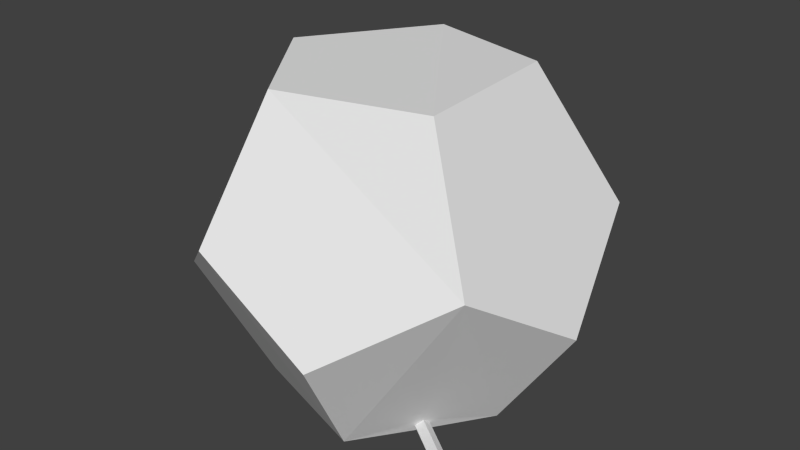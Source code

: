 # Source: arenaSP_BACKUP.blend  (saved by Blender 2.75.0; exported with 4.5.12 LTS)
import bpy
from mathutils import Matrix  # noqa: F401  (used for matrix-valued properties, if any)

bpy.ops.wm.read_factory_settings(use_empty=True)
scene = bpy.context.scene
scene.name = 'Scene'

# ---- collections
col_collection_1 = bpy.data.collections.new('Collection 1'); scene.collection.children.link(col_collection_1)

# ---- materials (node trees are filled in below, after node groups)
mat_material = bpy.data.materials.new('Material')
mat_material.alpha_threshold = 0.0
mat_material.use_transparent_shadow = False
mat_material.roughness = 0.5

# ---- material node trees

# ---- world
world_world = bpy.data.worlds.new('World'); scene.world = world_world
world_world.color = (0.05088, 0.05088, 0.05088)
world_world.use_sun_shadow = False
world_world.sun_shadow_jitter_overblur = 0.0
world_world.cycles.sampling_method = 'NONE'
world_world.cycles.sample_map_resolution = 256

# ---- meshes
me_plane = bpy.data.meshes.new('Plane')
me_plane.from_pydata([(-1.0, -1.0, 0.0), (1.0, -1.0, 0.0), (-1.0, 1.0, 0.0), (1.0, 1.0, 0.0), (-0.85, 0.85, -0.1597), (-0.85, -0.85, -0.1597), (0.85, -0.85, -0.1597), (0.85, 0.85, -0.1597), (-1.0, 1.0, -0.1597), (-1.0, -1.0, -0.1597), (1.0, -1.0, -0.1597), (1.0, 1.0, -0.1597), (-0.7, 0.7, -0.3222), (-0.7, -0.7, -0.3222), (0.7, -0.7, -0.3222), (0.7, 0.7, -0.3222), (-0.85, 0.85, -0.3222), (-0.85, -0.85, -0.3222), (0.85, -0.85, -0.3222), (0.85, 0.85, -0.3222), (-0.7, 0.7, -0.482), (-0.7, -0.7, -0.482), (0.7, -0.7, -0.482), (0.7, 0.7, -0.482), (-0.55, 0.55, -0.482), (-0.55, -0.55, -0.482), (0.55, -0.55, -0.482), (0.55, 0.55, -0.482), (-0.7, 0.7, -0.482), (-0.7, -0.7, -0.482), (0.7, -0.7, -0.482), (0.7, 0.7, -0.482), (-0.55, 0.55, -0.6438), (-0.55, -0.55, -0.6438), (0.55, -0.55, -0.6438), (0.55, 0.55, -0.6438), (-0.3333, -1.0, 0.0), (0.3333, -1.0, 0.0), (0.3333, 1.0, 0.0), (-0.3333, 1.0, 0.0), (-0.3333, -1.0, -0.1597), (0.3333, -1.0, -0.1597), (-0.2833, -0.85, -0.1597), (0.2833, -0.85, -0.1597), (-0.2833, -0.85, -0.3222), (0.2833, -0.85, -0.3222), (-0.2333, 0.7, -0.482), (0.2333, 0.7, -0.482), (-0.2333, -0.7, -0.3222), (0.2333, -0.7, -0.3222), (0.7, 0.7, -0.482), (-0.7, 0.7, -0.482), (-0.2333, -0.7, -0.482), (0.2333, -0.7, -0.482), (0.2333, 0.7, -0.482), (-0.2333, 0.7, -0.482), (-0.2333, -0.7, -0.482), (0.2333, -0.7, -0.482), (0.2333, 0.7, -0.482), (-0.2333, 0.7, -0.482), (-0.1833, -0.55, -0.482), (0.1833, -0.55, -0.482), (0.1833, 0.55, -0.482), (-0.1833, 0.55, -0.482), (-0.1833, -0.55, -0.6438), (0.1833, -0.55, -0.6438), (0.1833, 0.55, -0.6438), (-0.1833, 0.55, -0.6438), (-1.0, 0.4077, 0.0), (-1.0, -0.2589, 0.0), (1.0, -0.2589, 0.0), (1.0, 0.4077, 0.0), (-0.2148, -0.55, -0.6438), (-0.2148, -1.189, -0.004862), (1.0, -0.2589, -0.1597), (1.0, 0.4077, -0.1597), (-0.2148, -0.9806, -0.004862), (-0.2148, -0.55, -0.482), (0.85, -0.2201, -0.1597), (0.85, 0.3466, -0.1597), (-0.1833, -0.9806, -0.004862), (-0.1833, -1.189, -0.004862), (0.85, -0.2201, -0.3222), (0.85, 0.3466, -0.3222), (-0.1833, -0.55, -0.6438), (-0.1833, -0.55, -0.482), (0.7, -0.1812, -0.3222), (0.7, 0.2854, -0.3222), (-0.7, 0.2854, -0.482), (-0.7, -0.1812, -0.482), (0.7, -0.1812, -0.482), (0.7, 0.2854, -0.482), (-0.7, 0.2854, -0.482), (-0.7, -0.1812, -0.482), (0.7, -0.1812, -0.482), (0.7, 0.2854, -0.482), (-0.55, 0.2243, -0.482), (-0.55, -0.1424, -0.482), (0.55, -0.1424, -0.482), (0.55, 0.2243, -0.482), (-0.55, 0.2243, -0.6438), (-0.55, -0.1424, -0.6438), (0.55, -0.1424, -0.6438), (0.55, 0.2243, -0.6438), (-0.1833, -0.1424, -0.6438), (-0.1833, 0.2243, -0.6438), (0.1833, -0.1424, -0.6438), (0.1833, 0.2243, -0.6438), (-0.3333, 0.4077, 0.0), (-0.3333, -0.2589, 0.0), (0.3333, 0.4077, 0.0), (0.3333, -0.2589, 0.0), (0.09601, 0.2658, -0.387), (0.08939, 0.2632, -0.3939), (0.3333, 1.0, 0.0), (-0.3333, 1.0, 0.0), (-0.2378, 1.0, 0.0), (0.2378, 1.0, 0.0), (0.1833, 1.189, -0.004862), (-0.1833, 1.189, -0.004862), (0.1833, 1.189, -0.004862), (-0.1833, 1.189, -0.004862), (-1.189, 0.2243, -0.004862), (-1.189, -0.1424, -0.004862), (-0.1833, -1.189, -0.004862), (0.1833, -1.189, -0.004862), (1.189, -0.1424, -0.004862), (1.189, 0.2243, -0.004862), (0.1833, 0.55, -0.482), (-0.1833, 0.55, -0.482), (0.1833, 1.189, -0.004862), (-0.1833, 1.189, -0.004862), (0.1833, 1.189, -0.004862), (-0.1833, 1.189, -0.004862), (-0.55, -0.1424, -0.6438), (-1.189, -0.1424, -0.004862), (-0.9837, 0.2243, -0.004862), (-0.9837, -0.1424, -0.004862), (0.1833, 1.189, -0.004862), (-0.1833, 1.189, -0.004862), (0.1833, 1.189, -0.004862), (-0.1833, 1.189, -0.004862), (0.1833, 1.189, -0.004862), (-0.1833, 1.189, -0.004862), (0.1833, 0.9894, -0.004862), (-0.1833, 0.9894, -0.004862), (0.9768, -0.1424, -0.004862), (0.9768, 0.2243, -0.004862), (-0.1833, -0.9806, -0.004862), (0.1833, -0.9806, -0.004862), (-0.2148, -1.189, -0.004862), (-0.1833, -1.189, -0.004862), (-0.1833, -0.55, -0.6438), (-0.2148, -0.55, -0.6438), (-0.1833, -0.55, -0.6438), (-0.1833, -1.189, -0.004862), (-0.2148, -0.55, -0.6438), (-0.2148, -1.189, -0.004862), (-0.2148, -0.5796, -0.6733), (-0.2148, -1.218, -0.03441), (-0.1833, -0.5796, -0.6733), (-0.1833, -1.218, -0.03441), (0.1833, -0.55, -0.482), (0.1833, -0.55, -0.6438), (0.1833, -1.189, -0.004862), (0.1833, -0.9806, -0.004862), (-0.2148, -0.5796, -0.6733), (-0.2148, -1.218, -0.03441), (-0.1833, -0.5796, -0.6733), (-0.1833, -1.218, -0.03441), (0.21, -0.55, -0.482), (0.21, -0.55, -0.6438), (0.21, -1.189, -0.004862), (0.21, -0.9806, -0.004862), (0.1833, -1.221, -0.03705), (0.1833, -0.5822, -0.676), (0.21, -1.221, -0.03705), (0.21, -0.5822, -0.676), (0.55, -0.1675, -0.482), (0.55, -0.1675, -0.6438), (1.189, -0.1675, -0.004862), (0.9768, -0.1675, -0.004862), (1.221, -0.1424, -0.03681), (0.5819, -0.1424, -0.6757), (1.221, -0.1675, -0.03681), (0.5819, -0.1675, -0.6757), (0.55, 0.2562, -0.482), (0.55, 0.2562, -0.6438), (1.189, 0.2562, -0.004862), (0.9768, 0.2562, -0.004862), (0.5819, 0.2243, -0.6757), (1.221, 0.2243, -0.03681), (0.5819, 0.2562, -0.6757), (1.221, 0.2562, -0.03681), (0.2194, 0.55, -0.482), (0.2194, 0.55, -0.6438), (0.2194, 1.189, -0.004862), (0.2194, 1.189, -0.004862), (0.2194, 0.9894, -0.004862), (0.1833, 0.587, -0.6807), (0.1833, 1.226, -0.04182), (0.2194, 0.587, -0.6807), (0.2194, 1.226, -0.04182), (-0.2188, 0.55, -0.482), (-0.2188, 0.55, -0.6438), (-0.2188, 1.189, -0.004862), (-0.2188, 0.9894, -0.004862), (-0.2188, 1.189, -0.004862), (-0.1833, 1.221, -0.03681), (-0.1833, 0.5819, -0.6757), (-0.2188, 1.221, -0.03681), (-0.2188, 0.5819, -0.6757), (-0.55, 0.2562, -0.482), (-0.55, 0.2562, -0.6438), (-1.189, 0.2562, -0.004862), (-0.9837, 0.2562, -0.004862), (-1.221, 0.2243, -0.03681), (-0.5819, 0.2243, -0.6757), (-1.221, 0.2562, -0.03681), (-0.5819, 0.2562, -0.6757), (-0.55, -0.1744, -0.482), (-0.55, -0.1744, -0.6438), (-0.9837, -0.1744, -0.004862), (-1.189, -0.1744, -0.004862), (-0.55, -0.1744, -0.6438), (-1.189, -0.1744, -0.004862), (-0.5819, -0.1424, -0.6757), (-1.221, -0.1424, -0.03681), (-0.5819, -0.1744, -0.6757), (-1.221, -0.1744, -0.03681)], [(41, 10), (75, 11), (43, 6), (79, 7), (45, 18), (83, 19), (49, 14), (87, 15), (55, 46), (9, 40), (40, 41), (51, 20), (114, 115), (5, 42), (42, 43), (23, 50), (17, 44), (44, 45), (47, 54), (13, 48), (48, 49), (39, 115), (114, 38), (54, 58), (55, 59), (116, 117), (10, 74), (74, 75), (6, 78), (78, 79), (18, 82), (82, 83), (14, 86), (86, 87), (115, 117)], [(110, 38, 3, 71), (126, 146, 181, 180), (25, 29, 30, 26), (15, 23, 22, 14), (180, 179, 185, 184), (20, 23, 15, 12), (181, 178, 179, 180), (17, 5, 6, 18), (6, 10, 11, 7), (7, 4, 16, 19), (64, 60, 85, 84), (26, 30, 31, 27), (150, 151, 155, 157), (77, 76, 73, 72), (172, 171, 177, 176), (155, 154, 160, 161), (80, 81, 73, 76), (63, 67, 66, 62), (164, 172, 176, 174), (164, 165, 173, 172), (99, 27, 35, 103), (53, 22, 30, 57), (91, 23, 31, 95), (89, 21, 29, 93), (163, 164, 174, 175), (158, 159, 167, 166), (72, 73, 150, 153), (107, 103, 35, 66), (97, 25, 33, 101), (63, 24, 32, 67), (61, 26, 34, 65), (25, 60, 64, 33), (60, 61, 65, 64), (27, 62, 66, 35), (100, 105, 67, 32), (105, 107, 66, 67), (159, 161, 169, 167), (161, 160, 168, 169), (21, 52, 56, 29), (52, 53, 57, 56), (160, 158, 166, 168), (149, 61, 162, 165), (24, 27, 31, 28), (154, 156, 158, 160), (169, 168, 166, 167), (125, 149, 165, 164), (157, 155, 161, 159), (11, 8, 4, 7), (5, 9, 10, 6), (1, 10, 9, 0), (16, 12, 15, 19), (152, 153, 156, 154), (22, 21, 13, 14), (13, 17, 18, 14), (68, 2, 39, 108), (151, 152, 154, 155), (36, 109, 111, 37), (109, 108, 110, 111), (0, 69, 109, 36), (69, 68, 108, 109), (64, 65, 106, 104), (104, 106, 107, 105), (33, 64, 104, 101), (101, 104, 105, 100), (24, 96, 100, 32), (96, 97, 101, 100), (65, 34, 102, 106), (106, 102, 103, 107), (84, 72, 153, 152), (156, 157, 159, 158), (175, 174, 176, 177), (171, 163, 175, 177), (20, 88, 92, 28), (88, 89, 93, 92), (22, 90, 94, 30), (90, 91, 95, 94), (26, 98, 102, 34), (98, 99, 103, 102), (165, 162, 170, 173), (162, 163, 171, 170), (153, 150, 157, 156), (81, 84, 152, 151), (173, 170, 171, 172), (65, 125, 164, 163), (84, 85, 77, 72), (85, 80, 76, 77), (148, 124, 81, 80), (60, 148, 80, 85), (10, 1, 3, 11), (73, 81, 151, 150), (0, 9, 8, 2), (9, 5, 4, 8), (5, 17, 16, 4), (17, 13, 12, 16), (14, 18, 19, 15), (19, 18, 6, 7), (13, 21, 20, 12), (29, 25, 24, 28), (37, 111, 70, 1), (111, 110, 71, 70), (8, 11, 3, 2), (67, 66, 118, 119), (119, 118, 120, 121), (100, 101, 123, 122), (65, 64, 124, 125), (102, 103, 127, 126), (63, 62, 128, 129), (121, 120, 130, 131), (131, 130, 132, 133), (139, 138, 140, 141), (101, 134, 224, 221), (133, 132, 138, 139), (122, 123, 137, 136), (123, 101, 134, 135), (122, 136, 215, 214), (141, 140, 142, 143), (143, 142, 144, 145), (126, 127, 147, 146), (125, 124, 148, 149), (144, 142, 197, 198), (67, 119, 208, 209), (124, 64, 84, 81), (61, 65, 163, 162), (98, 102, 179, 178), (147, 127, 188, 189), (146, 98, 178, 181), (183, 182, 184, 185), (102, 126, 182, 183), (126, 180, 184, 182), (179, 102, 183, 185), (186, 189, 188, 187), (99, 147, 189, 186), (103, 99, 186, 187), (103, 187, 192, 190), (191, 190, 192, 193), (187, 188, 193, 192), (127, 103, 190, 191), (188, 127, 191, 193), (194, 198, 197, 196, 195), (62, 144, 198, 194), (66, 195, 201, 199), (142, 118, 196, 197), (66, 62, 194, 195), (200, 199, 201, 202), (118, 66, 199, 200), (196, 118, 200, 202), (195, 196, 202, 201), (206, 203, 204, 205, 207), (63, 67, 204, 203), (145, 63, 203, 206), (119, 143, 207, 205), (143, 145, 206, 207), (209, 208, 210, 211), (205, 204, 211, 210), (204, 67, 209, 211), (119, 205, 210, 208), (215, 212, 213, 214), (136, 96, 212, 215), (122, 214, 218, 216), (96, 100, 213, 212), (217, 216, 218, 219), (214, 213, 219, 218), (100, 122, 216, 217), (213, 100, 217, 219), (223, 222, 220, 221, 224, 225), (225, 224, 228, 229), (97, 101, 221, 220), (135, 123, 223, 225), (123, 137, 222, 223), (137, 97, 220, 222), (226, 227, 229, 228), (135, 225, 229, 227), (224, 134, 226, 228), (134, 135, 227, 226), (168, 209, 211, 166), (67, 154, 160, 209), (156, 204, 211, 158), (163, 66, 199, 175), (171, 195, 201, 177), (175, 199, 201, 177), (228, 224, 179, 185), (134, 226, 183, 102), (183, 226, 228, 185), (217, 100, 103, 190), (219, 213, 187, 192), (219, 192, 190, 217)])
me_plane.use_remesh_preserve_volume = False
me_plane.use_remesh_preserve_attributes = False
me_plane.use_mirror_vertex_groups = False
me_plane.update()
me_icosphere_002 = bpy.data.meshes.new('Icosphere.002')
me_icosphere_002.from_pydata([(0.3203, -0.2421, -0.004698), (0.3416, -0.2116, -0.004698), (0.595, -0.446, 0.02299), (0.6219, -0.4305, 0.05021), (0.6277, -0.4001, 0.02409), (0.6101, -0.3988, -0.004698), (0.5889, -0.4293, -0.004698), (0.3591, -0.2129, 0.02912), (0.3533, -0.2433, 0.05523), (0.3264, -0.2588, 0.02801)], [], [(9, 8, 3, 2), (6, 2, 3, 4, 5), (7, 1, 5, 4), (0, 9, 2, 6), (1, 0, 6, 5), (8, 7, 4, 3)])
_uv = me_icosphere_002.uv_layers.new(name='UVMap')
_uv.uv.foreach_set('vector', [0.4083, 0.9648, 0.4137, 0.9517, 0.4137, 0.9517, 0.4083, 0.9648, 0.4139, 0.9756, 0.4083, 0.9648, 0.4137, 0.9517, 0.4239, 0.9593, 0.4242, 0.9723, 0.4239, 0.9593, 0.4242, 0.9723, 0.4242, 0.9723, 0.4239, 0.9593, 0.4139, 0.9756, 0.4083, 0.9648, 0.4083, 0.9648, 0.4139, 0.9756, 0.8041, 0.4139, 0.7975, 0.4245, 0.7975, 0.4245, 0.8041, 0.4139, 0.4137, 0.9517, 0.4239, 0.9593, 0.4239, 0.9593, 0.4137, 0.9517])
_uv.active_render = True
_uv = me_icosphere_002.uv_layers.new(name='UVMap.001')
_uv.uv.foreach_set('vector', [0.9459, 0.07936, 0.9348, 0.07774, 0.9348, 0.07774, 0.9459, 0.07936, 0.9519, 0.07161, 0.9459, 0.07936, 0.9348, 0.07774, 0.9371, 0.06658, 0.9463, 0.06305, 0.9371, 0.06658, 0.9463, 0.06305, 0.9463, 0.06305, 0.9371, 0.06658, 0.9519, 0.07161, 0.9459, 0.07936, 0.9459, 0.07936, 0.9519, 0.07161, 0.5542, 0.5975, 0.5508, 0.6072, 0.5508, 0.6072, 0.5542, 0.5975, 0.9348, 0.07774, 0.9371, 0.06658, 0.9371, 0.06658, 0.9348, 0.07774])
_uv = me_icosphere_002.uv_layers.new(name='UVMap.002')
_uv.uv.foreach_set('vector', [0.1585, 0.9648, 0.1638, 0.9517, 0.1638, 0.9517, 0.1585, 0.9648, 0.164, 0.9756, 0.1585, 0.9648, 0.1638, 0.9517, 0.174, 0.9593, 0.1743, 0.9723, 0.174, 0.9593, 0.1743, 0.9723, 0.1743, 0.9723, 0.174, 0.9593, 0.164, 0.9756, 0.1585, 0.9648, 0.1585, 0.9648, 0.164, 0.9756, 0.8041, 0.4139, 0.7975, 0.4245, 0.7975, 0.4245, 0.8041, 0.4139, 0.1638, 0.9517, 0.174, 0.9593, 0.174, 0.9593, 0.1638, 0.9517])
_uv = me_icosphere_002.uv_layers.new(name='UVMap.003')
_uv.uv.foreach_set('vector', [0.1585, 0.9648, 0.1638, 0.9517, 0.1638, 0.9517, 0.1585, 0.9648, 0.164, 0.9756, 0.1585, 0.9648, 0.1638, 0.9517, 0.174, 0.9593, 0.1743, 0.9723, 0.174, 0.9593, 0.1743, 0.9723, 0.1743, 0.9723, 0.174, 0.9593, 0.164, 0.9756, 0.1585, 0.9648, 0.1585, 0.9648, 0.164, 0.9756, 0.8041, 0.4139, 0.7975, 0.4245, 0.7975, 0.4245, 0.8041, 0.4139, 0.1638, 0.9517, 0.174, 0.9593, 0.174, 0.9593, 0.1638, 0.9517])
_uv = me_icosphere_002.uv_layers.new(name='UVMap.004')
_uv.uv.foreach_set('vector', [0.1585, 0.9648, 0.1638, 0.9517, 0.1638, 0.9517, 0.1585, 0.9648, 0.164, 0.9756, 0.1585, 0.9648, 0.1638, 0.9517, 0.174, 0.9593, 0.1743, 0.9723, 0.174, 0.9593, 0.1743, 0.9723, 0.1743, 0.9723, 0.174, 0.9593, 0.164, 0.9756, 0.1585, 0.9648, 0.1585, 0.9648, 0.164, 0.9756, 0.8041, 0.4139, 0.7975, 0.4245, 0.7975, 0.4245, 0.8041, 0.4139, 0.1638, 0.9517, 0.174, 0.9593, 0.174, 0.9593, 0.1638, 0.9517])
me_icosphere_002.use_remesh_preserve_volume = False
me_icosphere_002.use_remesh_preserve_attributes = False
me_icosphere_002.use_mirror_vertex_groups = False
me_icosphere_002.update()
me_cylinder = bpy.data.meshes.new('Cylinder')
me_cylinder.from_pydata([(0.0, 1.0, -1.0), (0.0, 1.0, 1.0), (0.9511, 0.309, -1.0), (0.9511, 0.309, 1.0), (0.5878, -0.809, -1.0), (0.5878, -0.809, 1.0), (-0.5878, -0.809, -1.0), (-0.5878, -0.809, 1.0), (-0.9511, 0.309, -1.0), (-0.9511, 0.309, 1.0), (-1.639e-08, 2.384e-08, 2.548), (-0.5878, -0.809, -1.0), (0.5878, -0.809, -1.0), (0.9511, 0.309, -1.0), (0.0, 1.0, -1.0), (-0.9511, 0.309, -1.0), (-2.384e-08, 1.788e-08, -2.538)], [], [(0, 1, 3, 2), (2, 3, 5, 4), (4, 5, 7, 6), (8, 9, 1, 0), (6, 7, 9, 8), (2, 4, 12, 13), (6, 8, 15, 11), (4, 6, 11, 12), (0, 2, 13, 14), (8, 0, 14, 15), (9, 7, 10), (5, 3, 10), (1, 9, 10), (3, 1, 10), (7, 5, 10), (13, 12, 16), (12, 11, 16), (14, 13, 16), (11, 15, 16), (15, 14, 16)])
me_cylinder.use_remesh_preserve_volume = False
me_cylinder.use_remesh_preserve_attributes = False
me_cylinder.use_mirror_vertex_groups = False
me_cylinder.update()
me_icosphere = bpy.data.meshes.new('Icosphere')
me_icosphere.from_pydata([(0.4088, 0.2835, 1.277), (-0.1381, 0.4731, 1.255), (-0.1381, -0.45, 1.255), (-0.4578, -0.009978, 1.255), (0.4201, -0.2952, 1.255), (0.6698, 0.4731, 0.7554), (0.2545, 0.7583, 0.4695), (-0.2081, 0.7583, 0.7554), (-0.6077, 0.4515, 0.4695), (-0.7507, 0.01157, 0.7554), (-0.5824, -0.4633, 0.4695), (0.2545, -0.7352, 0.4695), (-0.2081, -0.7352, 0.7554), (0.8127, -0.009981, 0.4695), (0.6698, -0.45, 0.7554), (-0.3511, -0.2952, -0.002185), (0.1661, -0.4633, -0.002185), (0.1775, 0.4516, -0.002185), (0.4971, 0.01157, -0.002185), (-0.3764, 0.2835, -0.002185), (0.3203, -0.2421, -0.004698), (0.3416, -0.2116, -0.004698), (0.3591, -0.2129, 0.02912), (0.3533, -0.2433, 0.05523), (0.3264, -0.2588, 0.02801)], [], [(10, 12, 11, 16, 15), (0, 4, 2, 3, 1), (4, 0, 5, 13, 14), (1, 7, 6, 5, 0), (3, 9, 8, 7, 1), (2, 12, 10, 9, 3), (4, 14, 11, 12, 2), (6, 17, 18, 13, 5), (6, 7, 8, 19, 17), (8, 9, 10, 15, 19), (16, 20, 21, 18, 17, 19, 15), (11, 14, 13, 18, 21, 22, 23, 24, 20, 16)])
_uv = me_icosphere.uv_layers.new(name='UVMap')
_uv.uv.foreach_set('vector', [0.8414, 0.3187, 0.7498, 0.1594, 0.8414, 0.0, 0.9918, 0.06087, 0.9918, 0.2579, 0.7494, 0.4067, 0.7494, 0.6164, 0.5887, 0.6686, 0.4996, 0.5071, 0.5937, 0.3343, 0.09155, 0.0, 0.2514, 0.05605, 0.2514, 0.2783, 0.09155, 0.3343, 0.0, 0.175, 0.343, 0.3343, 0.2514, 0.1594, 0.343, 0.0, 0.5028, 0.05605, 0.5028, 0.2783, 0.3439, 0.6686, 0.2498, 0.4959, 0.3389, 0.3343, 0.4996, 0.3865, 0.4996, 0.5963, 0.1026, 0.995, 0.0, 0.8301, 0.08911, 0.6686, 0.2498, 0.7207, 0.2498, 0.9305, 0.2498, 0.4067, 0.2498, 0.6164, 0.08913, 0.6686, 0.0, 0.5071, 0.09415, 0.3343, 0.7498, 0.2821, 0.592, 0.3318, 0.5028, 0.1702, 0.5941, 0.0, 0.7498, 0.0723, 0.3438, 1.0, 0.2535, 0.8395, 0.3497, 0.6686, 0.4996, 0.7313, 0.4996, 0.9409, 0.7494, 0.4932, 0.8415, 0.3343, 1.0, 0.3961, 1.0, 0.5959, 0.841, 0.6559, 0.7463, 0.8333, 0.7941, 0.7566, 0.8007, 0.746, 0.849, 0.6686, 0.9961, 0.7331, 0.9961, 0.9428, 0.8354, 0.9949, 0.5958, 1.0, 0.4996, 0.8291, 0.59, 0.6686, 0.7457, 0.7277, 0.7463, 0.8262, 0.7358, 0.823, 0.7275, 0.8332, 0.7361, 0.8434, 0.7463, 0.8397, 0.7457, 0.9373])
_uv.active_render = True
_uv = me_icosphere.uv_layers.new(name='UVMap.001')
_uv.uv.foreach_set('vector', [0.7685, 0.3097, 0.9114, 0.2633, 0.9997, 0.3849, 0.9114, 0.5064, 0.7685, 0.46, 0.6366, 0.5048, 0.5054, 0.4132, 0.5615, 0.2633, 0.7118, 0.2633, 0.7679, 0.4132, 0.0002987, 0.09995, 0.1255, 0.0002987, 0.2627, 0.09995, 0.2066, 0.2499, 0.05637, 0.2499, 0.4132, 0.2627, 0.2633, 0.2066, 0.2633, 0.05636, 0.4132, 0.0002987, 0.5128, 0.1375, 0.4132, 0.5258, 0.2633, 0.4697, 0.2633, 0.3195, 0.4132, 0.2633, 0.5048, 0.3945, 0.753, 0.203, 0.6017, 0.2554, 0.5134, 0.1338, 0.6017, 0.0002987, 0.753, 0.05271, 0.2418, 0.3817, 0.1502, 0.513, 0.0002987, 0.4569, 0.0002987, 0.3066, 0.1502, 0.2505, 0.2633, 0.6763, 0.3195, 0.5264, 0.4697, 0.5264, 0.5258, 0.6763, 0.3945, 0.7679, 0.203, 0.7531, 0.05271, 0.7531, 0.0002987, 0.6019, 0.1219, 0.5136, 0.2554, 0.6019, 0.2418, 0.8752, 0.1535, 0.9968, 0.0002987, 0.9504, 0.0002987, 0.8001, 0.1535, 0.7537, 0.5264, 0.6776, 0.5508, 0.6072, 0.5542, 0.5975, 0.5788, 0.5264, 0.7291, 0.5264, 0.7815, 0.6776, 0.648, 0.7659, 0.9048, 0.2554, 0.7536, 0.203, 0.7536, 0.05271, 0.9048, 0.0002987, 0.9463, 0.06305, 0.9371, 0.06658, 0.9348, 0.07774, 0.9459, 0.07936, 0.9519, 0.07161, 0.9931, 0.1338])
_uv = me_icosphere.uv_layers.new(name='UVMap.002')
_uv.uv.foreach_set('vector', [0.9927, 0.06118, 0.9927, 0.2592, 0.8445, 0.3203, 0.7529, 0.1602, 0.8445, 0.0, 0.7529, 0.07272, 0.7529, 0.2835, 0.5922, 0.3359, 0.503, 0.1736, 0.5972, 0.0, 0.09158, 0.0, 0.2515, 0.05633, 0.2515, 0.2797, 0.09158, 0.336, 0.0, 0.1759, 0.3431, 0.336, 0.2515, 0.1602, 0.3431, 0.0, 0.503, 0.05633, 0.503, 0.2797, 0.3441, 0.672, 0.2499, 0.4984, 0.339, 0.336, 0.4998, 0.3885, 0.4998, 0.5993, 0.6024, 1.0, 0.4998, 0.8343, 0.5889, 0.672, 0.7497, 0.7243, 0.7497, 0.9352, 0.2499, 0.4088, 0.2499, 0.6196, 0.08916, 0.672, 0.0, 0.5096, 0.09418, 0.336, 0.7497, 0.6195, 0.5889, 0.672, 0.4998, 0.5096, 0.5939, 0.336, 0.7497, 0.4088, 0.4998, 0.9352, 0.3525, 1.0, 0.2499, 0.8343, 0.339, 0.672, 0.4998, 0.7243, 0.7497, 0.8322, 0.8412, 0.672, 1.0, 0.7332, 1.0, 0.9311, 0.8412, 0.9923, 0.7497, 0.5017, 0.7975, 0.4245, 0.8041, 0.4139, 0.8523, 0.336, 0.9995, 0.4008, 0.9995, 0.6117, 0.8388, 0.664, 0.0, 0.8377, 0.1027, 0.672, 0.2499, 0.7368, 0.2499, 0.9477, 0.1743, 0.9723, 0.174, 0.9593, 0.1638, 0.9517, 0.1585, 0.9648, 0.164, 0.9756, 0.08914, 1.0])
_uv = me_icosphere.uv_layers.new(name='UVMap.003')
_uv.uv.foreach_set('vector', [0.9927, 0.06118, 0.9927, 0.2592, 0.8445, 0.3203, 0.7529, 0.1602, 0.8445, 0.0, 0.7529, 0.07272, 0.7529, 0.2835, 0.5922, 0.3359, 0.503, 0.1736, 0.5972, 0.0, 0.09158, 0.0, 0.2515, 0.05633, 0.2515, 0.2797, 0.09158, 0.336, 0.0, 0.1759, 0.3431, 0.336, 0.2515, 0.1602, 0.3431, 0.0, 0.503, 0.05633, 0.503, 0.2797, 0.3441, 0.672, 0.2499, 0.4984, 0.339, 0.336, 0.4998, 0.3885, 0.4998, 0.5993, 0.6024, 1.0, 0.4998, 0.8343, 0.5889, 0.672, 0.7497, 0.7243, 0.7497, 0.9352, 0.2499, 0.4088, 0.2499, 0.6196, 0.08916, 0.672, 0.0, 0.5096, 0.09418, 0.336, 0.7497, 0.6195, 0.5889, 0.672, 0.4998, 0.5096, 0.5939, 0.336, 0.7497, 0.4088, 0.4998, 0.9352, 0.3525, 1.0, 0.2499, 0.8343, 0.339, 0.672, 0.4998, 0.7243, 0.7497, 0.8322, 0.8412, 0.672, 1.0, 0.7332, 1.0, 0.9311, 0.8412, 0.9923, 0.7497, 0.5017, 0.7975, 0.4245, 0.8041, 0.4139, 0.8523, 0.336, 0.9995, 0.4008, 0.9995, 0.6117, 0.8388, 0.664, 0.0, 0.8377, 0.1027, 0.672, 0.2499, 0.7368, 0.2499, 0.9477, 0.1743, 0.9723, 0.174, 0.9593, 0.1638, 0.9517, 0.1585, 0.9648, 0.164, 0.9756, 0.08914, 1.0])
_uv = me_icosphere.uv_layers.new(name='UVMap.004')
_uv.uv.foreach_set('vector', [0.9927, 0.06118, 0.9927, 0.2592, 0.8445, 0.3203, 0.7529, 0.1602, 0.8445, 0.0, 0.7529, 0.07272, 0.7529, 0.2835, 0.5922, 0.3359, 0.503, 0.1736, 0.5972, 0.0, 0.09158, 0.0, 0.2515, 0.05633, 0.2515, 0.2797, 0.09158, 0.336, 0.0, 0.1759, 0.3431, 0.336, 0.2515, 0.1602, 0.3431, 0.0, 0.503, 0.05633, 0.503, 0.2797, 0.3441, 0.672, 0.2499, 0.4984, 0.339, 0.336, 0.4998, 0.3885, 0.4998, 0.5993, 0.6024, 1.0, 0.4998, 0.8343, 0.5889, 0.672, 0.7497, 0.7243, 0.7497, 0.9352, 0.2499, 0.4088, 0.2499, 0.6196, 0.08916, 0.672, 0.0, 0.5096, 0.09418, 0.336, 0.7497, 0.6195, 0.5889, 0.672, 0.4998, 0.5096, 0.5939, 0.336, 0.7497, 0.4088, 0.4998, 0.9352, 0.3525, 1.0, 0.2499, 0.8343, 0.339, 0.672, 0.4998, 0.7243, 0.7497, 0.8322, 0.8412, 0.672, 1.0, 0.7332, 1.0, 0.9311, 0.8412, 0.9923, 0.7497, 0.5017, 0.7975, 0.4245, 0.8041, 0.4139, 0.8523, 0.336, 0.9995, 0.4008, 0.9995, 0.6117, 0.8388, 0.664, 0.0, 0.8377, 0.1027, 0.672, 0.2499, 0.7368, 0.2499, 0.9477, 0.1743, 0.9723, 0.174, 0.9593, 0.1638, 0.9517, 0.1585, 0.9648, 0.164, 0.9756, 0.08914, 1.0])
me_icosphere.materials.append(mat_material)
me_icosphere.use_remesh_preserve_volume = False
me_icosphere.use_remesh_preserve_attributes = False
me_icosphere.use_mirror_vertex_groups = False
me_icosphere.update()

# ---- objects
ob_plane = bpy.data.objects.new('Plane', me_plane)
ob_tunnel = bpy.data.objects.new('Tunnel', me_icosphere_002)
ob_crystal = bpy.data.objects.new('Crystal', me_cylinder)
ob_arena_sphere = bpy.data.objects.new('Arena Sphere', me_icosphere)

# ---- transforms, parenting, visibility, modifiers, constraints
ob_plane.location = (0.02848, -0.006259, 0.004588)
ob_plane.rotation_euler = (0.0, -0.0, -0.6061)
ob_plane.scale = (-0.09391, -0.09391, -0.09391)
ob_plane.lineart.crease_threshold = 0.0
ob_tunnel.location = (0.0, 0.0, 0.0)
ob_tunnel.lineart.crease_threshold = 0.0
ob_crystal.location = (0.02853, -0.01257, 0.2368)
ob_crystal.scale = (0.03337, 0.03337, 0.03337)
ob_crystal.lineart.crease_threshold = 0.0
ob_arena_sphere.location = (0.0, 0.0, 0.0)
ob_arena_sphere.lineart.crease_threshold = 0.0

# ---- collection membership
col_collection_1.objects.link(ob_plane)
col_collection_1.objects.link(ob_tunnel)
col_collection_1.objects.link(ob_crystal)
col_collection_1.objects.link(ob_arena_sphere)

# ---- scene / render settings (as saved in the file)
scene.frame_start = 1; scene.frame_end = 250; scene.frame_set(1)
scene.render.engine = 'BLENDER_EEVEE_NEXT'
scene.render.resolution_percentage = 50
scene.render.dither_intensity = 0.0
scene.cycles.use_denoising = False
scene.cycles.samples = 10
scene.cycles.sampling_pattern = 'TABULATED_SOBOL'
scene.cycles.light_sampling_threshold = 0.0
scene.cycles.use_adaptive_sampling = False
scene.cycles.use_light_tree = False
scene.cycles.blur_glossy = 0.0
scene.cycles.pixel_filter_type = 'GAUSSIAN'
scene.cycles.sample_clamp_indirect = 0.0
scene.view_settings.view_transform = 'Standard'
bpy.context.view_layer.update()

# ---- added for rendering (the .blend has no active camera and no usable light): camera, sun
cam_auto = bpy.data.cameras.new('AutoCamera')
cam_auto.lens = 50.0
cam_auto.sensor_width = 36.0
cam_auto.clip_end = 1000.0
ob_auto_camera = bpy.data.objects.new('AutoCamera', cam_auto)
scene.collection.objects.link(ob_auto_camera)
ob_auto_camera.location = (2.35674, -2.77932, 2.49693)
ob_auto_camera.rotation_euler = (1.09748, -7.21219e-08, 0.694738)
scene.camera = ob_auto_camera
light_auto_sun = bpy.data.lights.new('AutoSun', 'SUN')
light_auto_sun.energy = 3.0
light_auto_sun.angle = 0.0523599
ob_auto_sun = bpy.data.objects.new('AutoSun', light_auto_sun)
scene.collection.objects.link(ob_auto_sun)
ob_auto_sun.rotation_euler = (0.872665, 0.174533, 0.523599)
bpy.context.view_layer.update()
